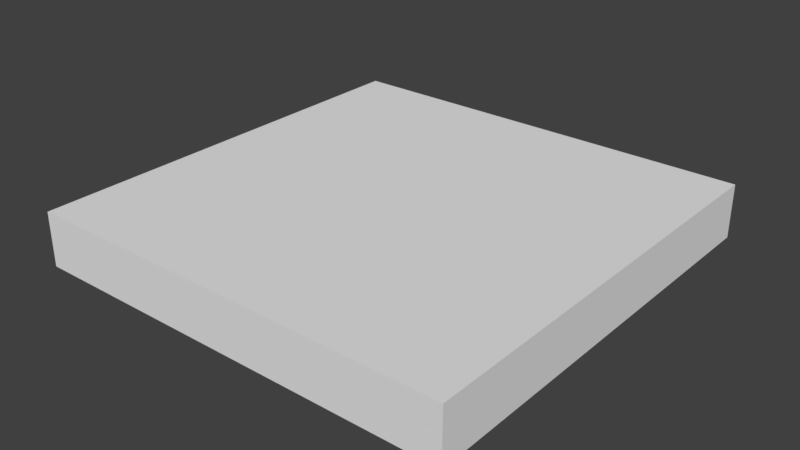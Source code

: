 # Source: SM_Tile_2x2x0.25.blend  (saved by Blender 2.78.0; exported with 4.5.12 LTS)
import bpy
from mathutils import Matrix  # noqa: F401  (used for matrix-valued properties, if any)

bpy.ops.wm.read_factory_settings(use_empty=True)
scene = bpy.context.scene
scene.name = 'Scene'

# ---- collections
col_collection_1 = bpy.data.collections.new('Collection 1'); scene.collection.children.link(col_collection_1)

# ---- world
world_world = bpy.data.worlds.new('World'); scene.world = world_world
world_world.color = (0.05088, 0.05088, 0.05088)
world_world.use_sun_shadow = False
world_world.sun_shadow_jitter_overblur = 0.0
world_world.cycles.sampling_method = 'MANUAL'

# ---- meshes
me_tile_2x2x0_25 = bpy.data.meshes.new('Tile 2x2x0.25')
me_tile_2x2x0_25.from_pydata([(-2.0, -2.0, -2.369e-05), (-2.0, -2.0, 0.25), (-2.0, -8.009e-08, -2.369e-05), (-2.0, -8.009e-08, 0.25), (9.058e-05, -2.0, -2.369e-05), (9.058e-05, -2.0, 0.25), (9.058e-05, -8.009e-08, -2.369e-05), (9.058e-05, -8.009e-08, 0.25)], [], [(0, 1, 3, 2), (2, 3, 7, 6), (6, 7, 5, 4), (4, 5, 1, 0), (2, 6, 4, 0), (7, 3, 1, 5)])
me_tile_2x2x0_25.use_remesh_preserve_volume = False
me_tile_2x2x0_25.use_remesh_preserve_attributes = False
me_tile_2x2x0_25.use_mirror_vertex_groups = False
me_tile_2x2x0_25.update()

# ---- objects
ob_tile2x2x0_25 = bpy.data.objects.new('Tile2x2x0.25', me_tile_2x2x0_25)

# ---- transforms, parenting, visibility, modifiers, constraints
ob_tile2x2x0_25.location = (0.0, 0.0, 0.0)
ob_tile2x2x0_25.scale = (1.0, 1.0, 1.0)
ob_tile2x2x0_25.lineart.crease_threshold = 0.0

# ---- collection membership
col_collection_1.objects.link(ob_tile2x2x0_25)

# ---- scene / render settings (as saved in the file)
scene.frame_start = 1; scene.frame_end = 250; scene.frame_set(1)
scene.render.engine = 'BLENDER_EEVEE_NEXT'
scene.render.resolution_percentage = 50
scene.render.dither_intensity = 0.0
scene.cycles.use_denoising = False
scene.cycles.samples = 128
scene.cycles.sampling_pattern = 'TABULATED_SOBOL'
scene.cycles.light_sampling_threshold = 0.0
scene.cycles.use_adaptive_sampling = False
scene.cycles.use_light_tree = False
scene.cycles.blur_glossy = 0.0
scene.cycles.sample_clamp_indirect = 0.0
scene.view_settings.view_transform = 'Standard'
bpy.context.view_layer.update()

# ---- added for rendering (the .blend has no active camera and no usable light): camera, sun
cam_auto = bpy.data.cameras.new('AutoCamera')
cam_auto.lens = 50.0
cam_auto.sensor_width = 36.0
cam_auto.clip_end = 1000.0
ob_auto_camera = bpy.data.objects.new('AutoCamera', cam_auto)
scene.collection.objects.link(ob_auto_camera)
ob_auto_camera.location = (1.62723, -4.15256, 2.2267)
ob_auto_camera.rotation_euler = (1.09748, -7.21219e-08, 0.694738)
scene.camera = ob_auto_camera
light_auto_sun = bpy.data.lights.new('AutoSun', 'SUN')
light_auto_sun.energy = 3.0
light_auto_sun.angle = 0.0523599
ob_auto_sun = bpy.data.objects.new('AutoSun', light_auto_sun)
scene.collection.objects.link(ob_auto_sun)
ob_auto_sun.rotation_euler = (0.872665, 0.174533, 0.523599)
bpy.context.view_layer.update()
